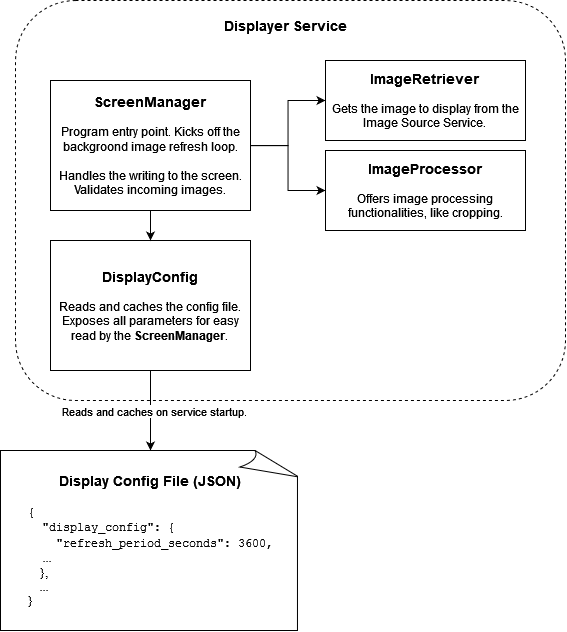

The diagram above was exported from draw.io. Its source (the exported page's mxGraphModel, read from the mxfile embedded in the PNG):
<mxGraphModel dx="1022" dy="2642" grid="1" gridSize="10" guides="1" tooltips="1" connect="1" arrows="1" fold="1" page="1" pageScale="1" pageWidth="850" pageHeight="1100" math="0" shadow="0">
  <root>
    <mxCell id="0" />
    <mxCell id="1" parent="0" />
    <mxCell id="2" value="" style="rounded=1;whiteSpace=wrap;html=1;dashed=1;" vertex="1" parent="1">
      <mxGeometry x="2295" y="-60" width="550" height="400" as="geometry" />
    </mxCell>
    <mxCell id="3" value="&lt;b style=&quot;font-size: 14px;&quot;&gt;Displayer Service&lt;br&gt;&lt;/b&gt;" style="text;html=1;align=center;verticalAlign=middle;resizable=0;points=[];autosize=1;strokeColor=none;fillColor=none;" vertex="1" parent="1">
      <mxGeometry x="2495" y="-50" width="140" height="30" as="geometry" />
    </mxCell>
    <mxCell id="4" style="edgeStyle=orthogonalEdgeStyle;rounded=0;orthogonalLoop=1;jettySize=auto;html=1;" edge="1" source="6" target="13" parent="1">
      <mxGeometry relative="1" as="geometry" />
    </mxCell>
    <mxCell id="5" value="Reads and caches on service startup." style="edgeLabel;html=1;align=center;verticalAlign=middle;resizable=0;points=[];" vertex="1" connectable="0" parent="4">
      <mxGeometry x="-0.0066" y="3" relative="1" as="geometry">
        <mxPoint as="offset" />
      </mxGeometry>
    </mxCell>
    <mxCell id="6" value="&lt;div&gt;&lt;b&gt;&lt;font style=&quot;font-size: 14px;&quot;&gt;DisplayConfig&lt;/font&gt;&lt;/b&gt;&lt;/div&gt;&lt;div&gt;&lt;br&gt;&lt;/div&gt;&lt;div&gt;Reads and caches the config file. Exposes all parameters for easy read by the &lt;b&gt;ScreenManager&lt;/b&gt;.&lt;br&gt;&lt;/div&gt;" style="rounded=0;whiteSpace=wrap;html=1;" vertex="1" parent="1">
      <mxGeometry x="2330" y="180" width="200" height="130" as="geometry" />
    </mxCell>
    <mxCell id="7" style="edgeStyle=orthogonalEdgeStyle;rounded=0;orthogonalLoop=1;jettySize=auto;html=1;entryX=0;entryY=0.5;entryDx=0;entryDy=0;" edge="1" source="10" target="11" parent="1">
      <mxGeometry relative="1" as="geometry" />
    </mxCell>
    <mxCell id="8" style="edgeStyle=orthogonalEdgeStyle;rounded=0;orthogonalLoop=1;jettySize=auto;html=1;entryX=0.5;entryY=0;entryDx=0;entryDy=0;" edge="1" source="10" target="6" parent="1">
      <mxGeometry relative="1" as="geometry" />
    </mxCell>
    <mxCell id="9" style="edgeStyle=orthogonalEdgeStyle;rounded=0;orthogonalLoop=1;jettySize=auto;html=1;entryX=0;entryY=0.5;entryDx=0;entryDy=0;" edge="1" source="10" target="12" parent="1">
      <mxGeometry relative="1" as="geometry" />
    </mxCell>
    <mxCell id="10" value="&lt;div&gt;&lt;b&gt;&lt;font style=&quot;font-size: 14px;&quot;&gt;ScreenManager&lt;/font&gt;&lt;/b&gt;&lt;/div&gt;&lt;div&gt;&lt;br&gt;&lt;/div&gt;&lt;div&gt;Program entry point. Kicks off the backgroond image refresh loop.&lt;/div&gt;&lt;div&gt;&lt;br&gt;&lt;/div&gt;&lt;div&gt;Handles the writing to the screen. Validates incoming images.&lt;br&gt;&lt;/div&gt;" style="rounded=0;whiteSpace=wrap;html=1;" vertex="1" parent="1">
      <mxGeometry x="2330" y="20" width="200" height="130" as="geometry" />
    </mxCell>
    <mxCell id="11" value="&lt;div style=&quot;font-size: 14px;&quot;&gt;&lt;b&gt;ImageProcessor&lt;/b&gt;&lt;br&gt;&lt;/div&gt;&lt;div&gt;&lt;br&gt;&lt;/div&gt;Offers image processing functionalities, like cropping." style="rounded=0;whiteSpace=wrap;html=1;" vertex="1" parent="1">
      <mxGeometry x="2605" y="90" width="200" height="80" as="geometry" />
    </mxCell>
    <mxCell id="12" value="&lt;div style=&quot;font-size: 14px;&quot;&gt;&lt;b&gt;ImageRetriever&lt;/b&gt;&lt;br&gt;&lt;/div&gt;&lt;div&gt;&lt;br&gt;&lt;/div&gt;&lt;div&gt;Gets the image to display from the Image Source Service.&lt;br&gt;&lt;/div&gt;" style="rounded=0;whiteSpace=wrap;html=1;" vertex="1" parent="1">
      <mxGeometry x="2605" width="200" height="80" as="geometry" />
    </mxCell>
    <mxCell id="13" value="&lt;div style=&quot;font-size: 14px;&quot;&gt;&lt;b&gt;Display Config File (JSON)&lt;br&gt;&lt;/b&gt;&lt;/div&gt;&lt;div align=&quot;left&quot;&gt;&lt;font face=&quot;Courier New&quot;&gt;&lt;br&gt;&lt;/font&gt;&lt;/div&gt;&lt;div align=&quot;left&quot;&gt;&lt;font face=&quot;Courier New&quot;&gt;{&lt;br&gt;&amp;nbsp; &quot;display_config&quot;: {&lt;br&gt;&amp;nbsp;&amp;nbsp;&amp;nbsp; &quot;refresh_period_seconds&quot;: 3600,&lt;/font&gt;&lt;/div&gt;&lt;div align=&quot;left&quot;&gt;&lt;font face=&quot;bwsSD76xjtjiOOoy2rQs&quot;&gt;&amp;nbsp;&amp;nbsp;&amp;nbsp;&amp;nbsp; ...&lt;br&gt;&lt;/font&gt;&lt;/div&gt;&lt;div align=&quot;left&quot;&gt;&lt;font face=&quot;bwsSD76xjtjiOOoy2rQs&quot;&gt;&amp;nbsp;&amp;nbsp;&amp;nbsp; },&lt;/font&gt;&lt;/div&gt;&lt;div align=&quot;left&quot;&gt;&lt;font face=&quot;bwsSD76xjtjiOOoy2rQs&quot;&gt;&amp;nbsp;&amp;nbsp;&amp;nbsp; ...&lt;br&gt;&lt;/font&gt;&lt;/div&gt;&lt;div align=&quot;left&quot;&gt;&lt;font face=&quot;bwsSD76xjtjiOOoy2rQs&quot;&gt;}&lt;/font&gt;&lt;br&gt;&lt;/div&gt;" style="whiteSpace=wrap;html=1;shape=mxgraph.basic.document" vertex="1" parent="1">
      <mxGeometry x="2280" y="390" width="300" height="180" as="geometry" />
    </mxCell>
  </root>
</mxGraphModel>